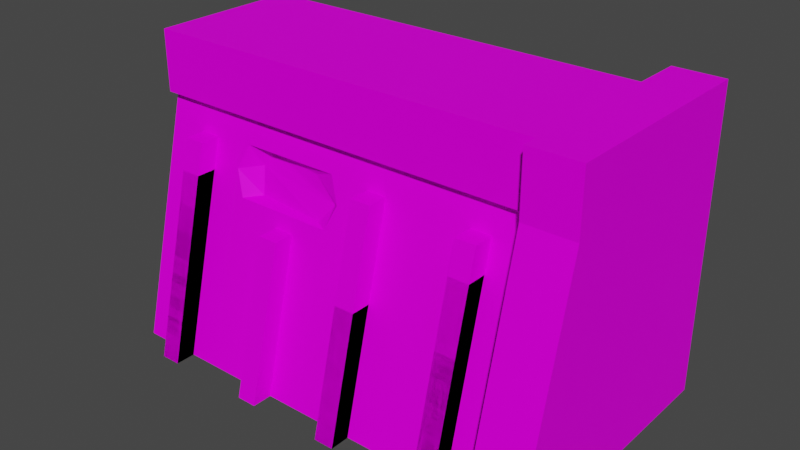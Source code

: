 # Source: CanalWall01b.blend  (saved by Blender 4.2.66; exported with 4.5.12 LTS)
import bpy
from mathutils import Matrix  # noqa: F401  (used for matrix-valued properties, if any)

bpy.ops.wm.read_factory_settings(use_empty=True)
scene = bpy.context.scene
scene.name = 'Scene'

# ---- collections
col_collection = bpy.data.collections.new('Collection'); scene.collection.children.link(col_collection)

# ---- images (referenced by path relative to the original .blend; pixels are not part of the script)
import os
ASSET_DIR = os.environ.get("B2B_ASSET_DIR", "")  # directory of the original .blend (textures are referenced by path, not embedded)
HERE = os.path.dirname(os.path.abspath(__file__))  # packed textures are extracted next to this script under _unpacked/

def load_image(name, relpath, width, height, colorspace="sRGB"):
    """Load a texture the original file referenced (path relative to the .blend, or extracted next to this script)."""
    p = next((c for c in (os.path.join(HERE, relpath), os.path.join(ASSET_DIR, relpath)) if relpath and os.path.exists(c)), "")
    if p:
        img = bpy.data.images.load(p, check_existing=True)
        img.name = name
    else:  # same state as the original file: an image datablock whose file is absent (Cycles renders it pink)
        img = bpy.data.images.new(name, width, height)
        img.source = "FILE"
        img.filepath = "//" + (relpath or name)
    img.colorspace_settings.name = colorspace
    return img
img_canalwall01_a_png_001 = load_image('CanalWall01_a.png.001', 'CanalWall01_a.png', 1024, 1024, 'sRGB')

# ---- materials (node trees are filled in below, after node groups)
mat_material = bpy.data.materials.new('Material')
mat_material.use_transparent_shadow = False

# ---- material node trees
mat_material.use_nodes = True; mat_material.node_tree.nodes.clear()
_N = mat_material.node_tree.nodes; _L = mat_material.node_tree.links
n0 = _N.new('ShaderNodeOutputMaterial'); n0.name = 'Material Output'; n0.location = (300, 300)
n1 = _N.new('ShaderNodeBsdfPrincipled'); n1.name = 'Principled BSDF'; n1.location = (10, 300)
n1.distribution = 'GGX'
n1.subsurface_method = 'RANDOM_WALK_SKIN'
n1.inputs[3].default_value = 1.45
n1.inputs[13].default_value = 0.05
n1.inputs[27].default_value = (0.0, 0.0, 0.0, 1.0)
n1.inputs[28].default_value = 1.0
n2 = _N.new('ShaderNodeTexImage'); n2.name = 'Image Texture'; n2.location = (-280, 280)
n2.image = img_canalwall01_a_png_001
n2.interpolation = 'Closest'
_L.new(n1.outputs[0], n0.inputs[0])
_L.new(n2.outputs[0], n1.inputs[0])
n0.is_active_output = True

# ---- world
world_world = bpy.data.worlds.new('World'); scene.world = world_world
world_world.use_nodes = True; world_world.node_tree.nodes.clear()
_N = world_world.node_tree.nodes; _L = world_world.node_tree.links
n0 = _N.new('ShaderNodeOutputWorld'); n0.name = 'World Output'; n0.location = (300, 300)
n1 = _N.new('ShaderNodeBackground'); n1.name = 'Background'; n1.location = (10, 300)
n1.inputs[0].default_value = (0.05088, 0.05088, 0.05088, 1.0)
_L.new(n1.outputs[0], n0.inputs[0])
n0.is_active_output = True
world_world.color = (0.05088, 0.05088, 0.05088)
world_world.use_sun_shadow = False
world_world.sun_shadow_jitter_overblur = 0.0

# ---- meshes
me_cube_001 = bpy.data.meshes.new('Cube.001')
me_cube_001.from_pydata([(0.8, -0.4, 0.0), (3.3, 0.0, 0.0), (0.8, 0.0, 0.0), (3.3, -0.4, 0.0), (1.2, -0.4, 0.0), (2.9, 0.0, 0.0), (1.2, 0.0, 0.0), (2.9, -0.4, 0.0), (5.2, 0.0, 0.0), (5.2, -0.4, 0.0), (4.8, 0.0, 0.0), (4.8, -0.4, 0.0), (7.3, 0.0, 0.0), (7.3, -0.4, 0.0), (6.9, 0.0, 0.0), (6.9, -0.4, 0.0), (7.3, 1.05, 4.2), (6.9, 0.65, 4.2), (7.3, 0.65, 4.2), (6.9, 1.05, 4.2), (5.2, 0.6, 2.4), (4.8, 0.2, 2.4), (5.2, 0.2, 2.4), (4.8, 0.6, 2.4), (3.3, 0.75, 3.0), (2.9, 0.35, 3.0), (3.3, 0.35, 3.0), (2.9, 0.75, 3.0), (0.8, 0.9, 3.6), (1.2, 0.9, 3.6), (1.2, 0.5, 3.6), (0.8, 0.5, 3.6)], [], [(19, 17, 18, 16), (23, 21, 22, 20), (31, 30, 29, 28), (15, 17, 19, 14), (12, 16, 18, 13), (13, 18, 17, 15), (11, 21, 23, 10), (8, 20, 22, 9), (9, 22, 21, 11), (7, 25, 27, 5), (1, 24, 26, 3), (3, 26, 25, 7), (0, 31, 28, 2), (27, 25, 26, 24), (6, 29, 30, 4), (4, 30, 31, 0)])
_uv = me_cube_001.uv_layers.new(name='UVMap')
_uv.uv.foreach_set('vector', [0.4098, 0.9725, 0.4098, 1.0, 0.4488, 1.0, 0.4488, 0.9725, 0.7805, 0.9633, 0.7805, 1.0, 0.8195, 1.0, 0.8195, 0.9633, 0.8829, 0.6055, 0.9122, 0.6055, 0.9122, 0.6376, 0.8829, 0.6376, 0.4098, 0.5872, 0.4098, 1.0, 0.3756, 1.0, 0.3756, 0.5872, 0.4829, 0.5872, 0.4829, 1.0, 0.4488, 1.0, 0.4488, 0.5872, 0.4488, 0.5872, 0.4488, 1.0, 0.4098, 1.0, 0.4098, 0.5872, 0.7805, 0.6606, 0.7805, 1.0, 0.7463, 1.0, 0.7463, 0.6606, 0.8537, 0.6606, 0.8537, 1.0, 0.8195, 1.0, 0.8195, 0.6606, 0.8195, 0.6606, 0.8195, 1.0, 0.7805, 1.0, 0.7805, 0.6606, 0.6098, 0.6193, 0.6098, 1.0, 0.5756, 1.0, 0.5756, 0.6193, 0.6829, 0.6193, 0.6829, 1.0, 0.6488, 1.0, 0.6488, 0.6193, 0.6488, 0.6193, 0.6488, 1.0, 0.6098, 1.0, 0.6098, 0.6193, 0.8829, 1.0, 0.8829, 0.6055, 0.8537, 0.6055, 0.8537, 1.0, 0.6098, 0.9633, 0.6098, 1.0, 0.6488, 1.0, 0.6488, 0.9633, 0.9415, 1.0, 0.9415, 0.6055, 0.9122, 0.6055, 0.9122, 1.0, 0.9122, 1.0, 0.9122, 0.6055, 0.8829, 0.6055, 0.8829, 1.0])
me_cube_001.materials.append(mat_material)
me_cube_001.update()
me_cube_007 = bpy.data.meshes.new('Cube.007')
me_cube_007.from_pydata([(8.0, -0.5, 0.0), (8.0, 0.7, 4.8), (8.0, 5.0, 0.0), (8.0, 5.0, 4.8), (9.0, -0.5, 0.0), (9.0, 0.7, 4.8), (9.0, 5.0, 0.0), (9.0, 5.0, 4.8), (8.0, 0.7, 6.0), (8.0, 5.0, 6.0), (9.0, 0.7, 6.0), (9.0, 5.0, 6.0)], [], [(0, 1, 3, 2), (6, 7, 5, 4), (4, 5, 1, 0), (5, 7, 11, 10), (11, 9, 8, 10), (3, 1, 8, 9), (1, 5, 10, 8), (9, 11, 7, 3)])
_uv = me_cube_007.uv_layers.new(name='UVMap')
_uv.uv.foreach_set('vector', [0.922, 0.0, 0.7268, 0.4725, 0.0439, 0.4725, 0.0439, 0.0, 0.6098, 0.0, 0.6098, 0.4725, 0.161, 0.4725, 0.0439, 0.0, 0.9073, 0.0, 0.9073, 0.4725, 0.8098, 0.4725, 0.8098, 0.0, 1.0, 0.4725, 0.5317, 0.4725, 0.5317, 0.5872, 1.0, 0.5872, 0.0, 0.5872, 0.0, 0.4862, 0.4683, 0.4862, 0.4683, 0.5872, 0.3024, 0.4725, 0.7707, 0.4725, 0.7707, 0.5872, 0.3024, 0.5872, 0.8098, 0.4725, 0.9073, 0.4725, 0.9073, 0.5872, 0.8098, 0.5872, 0.7707, 0.5872, 0.8829, 0.5872, 0.8829, 0.4725, 0.7707, 0.4725])
me_cube_007.materials.append(mat_material)
me_cube_007.update()
me_cube_010 = bpy.data.meshes.new('Cube.010')
me_cube_010.from_pydata([(1.2, 0.0, 0.0), (1.2, -0.4, 0.0), (0.8, 0.0, 0.0), (0.8, -0.4, 0.0), (1.2, 0.75, 3.0), (0.8, 0.35, 3.0), (1.2, 0.35, 3.0), (0.8, 0.75, 3.0), (6.9, 0.0, 0.0), (6.9, -0.4, 0.0), (7.3, 0.0, 0.0), (7.3, -0.4, 0.0), (4.8, 0.0, 0.0), (4.8, -0.4, 0.0), (5.2, 0.0, 0.0), (5.2, -0.4, 0.0), (4.8, 1.05, 4.2), (5.2, 0.65, 4.2), (4.8, 0.65, 4.2), (5.2, 1.05, 4.2), (6.9, 0.6, 2.4), (7.3, 0.2, 2.4), (6.9, 0.2, 2.4), (7.3, 0.6, 2.4)], [], [(3, 5, 7, 2), (0, 4, 6, 1), (1, 6, 5, 3), (7, 5, 6, 4), (19, 17, 18, 16), (23, 21, 22, 20), (15, 17, 19, 14), (12, 16, 18, 13), (13, 18, 17, 15), (11, 21, 23, 10), (8, 20, 22, 9), (9, 22, 21, 11)])
_uv = me_cube_010.uv_layers.new(name='UVMap')
_uv.uv.foreach_set('vector', [0.5122, 1.0, 0.5122, 0.6239, 0.5415, 0.6239, 0.5415, 1.0, 0.4537, 1.0, 0.4537, 0.6239, 0.4829, 0.6239, 0.4829, 1.0, 0.4829, 1.0, 0.4829, 0.6239, 0.5122, 0.6239, 0.5122, 1.0, 0.5122, 0.656, 0.5122, 0.6239, 0.4829, 0.6239, 0.4829, 0.656, 0.4, 0.9725, 0.4, 1.0, 0.4293, 1.0, 0.4293, 0.9725, 0.6098, 0.9633, 0.6098, 1.0, 0.6439, 1.0, 0.6439, 0.9633, 0.4, 0.5872, 0.4, 1.0, 0.3707, 1.0, 0.3707, 0.5872, 0.4585, 0.5872, 0.4585, 1.0, 0.4293, 1.0, 0.4293, 0.5872, 0.4293, 0.5872, 0.4293, 1.0, 0.4, 1.0, 0.4, 0.5872, 0.6098, 0.656, 0.6098, 1.0, 0.5756, 1.0, 0.5756, 0.656, 0.678, 0.656, 0.678, 1.0, 0.6439, 1.0, 0.6439, 0.656, 0.6439, 0.656, 0.6439, 1.0, 0.6098, 1.0, 0.6098, 0.656])
me_cube_010.materials.append(mat_material)
me_cube_010.update()
me_cube_011 = bpy.data.meshes.new('Cube.011')
me_cube_011.from_pydata([(7.3, -0.4, 0.0), (7.3, 0.0, 0.0), (6.9, -0.4, 0.0), (6.9, 0.0, 0.0), (0.8, 0.0, 0.0), (0.8, -0.4, 0.0), (1.2, 0.0, 0.0), (1.2, -0.4, 0.0), (0.8, 1.05, 4.2), (1.2, 0.65, 4.2), (0.8, 0.65, 4.2), (1.2, 1.05, 4.2), (7.3, 0.9, 3.6), (6.9, 0.9, 3.6), (6.9, 0.5, 3.6), (7.3, 0.5, 3.6)], [], [(11, 9, 10, 8), (15, 14, 13, 12), (7, 9, 11, 6), (4, 8, 10, 5), (5, 10, 9, 7), (0, 15, 12, 1), (3, 13, 14, 2), (2, 14, 15, 0)])
_uv = me_cube_011.uv_layers.new(name='UVMap')
_uv.uv.foreach_set('vector', [0.6146, 0.9725, 0.6146, 1.0, 0.6439, 1.0, 0.6439, 0.9725, 0.6634, 0.6101, 0.6927, 0.6101, 0.6927, 0.6376, 0.6634, 0.6376, 0.6146, 0.5872, 0.6146, 1.0, 0.5902, 1.0, 0.5902, 0.5872, 0.6683, 0.5872, 0.6683, 1.0, 0.6439, 1.0, 0.6439, 0.5872, 0.6439, 0.5872, 0.6439, 1.0, 0.6146, 1.0, 0.6146, 0.5872, 0.6634, 0.9908, 0.6634, 0.6101, 0.639, 0.6101, 0.639, 0.9908, 0.7171, 0.9908, 0.7171, 0.6101, 0.6927, 0.6101, 0.6927, 0.9908, 0.6927, 0.9908, 0.6927, 0.6101, 0.6634, 0.6101, 0.6634, 0.9908])
me_cube_011.materials.append(mat_material)
me_cube_011.update()
me_cube_002 = bpy.data.meshes.new('Cube.002')
me_cube_002.from_pydata([(10.0, 2.0, 6.0), (6.209, 2.2, 4.8), (6.0, 2.064, 4.255), (6.0, 1.824, 3.295), (4.0, 2.064, 4.255), (4.0, 1.824, 3.295), (5.537, 2.178, 4.086), (5.768, 1.939, 3.326), (4.416, 2.296, 4.129), (4.295, 2.08, 3.339), (6.209, 1.944, 3.775), (3.793, 1.944, 3.775), (6.056, 2.074, 3.702), (4.199, 2.228, 3.854), (2.0, 2.0, 4.8), (10.0, 2.0, 4.8), (10.0, 5.0, 6.0), (2.0, 5.0, 6.0), (10.0, 2.2, 4.8), (2.0, 2.0, 6.0), (10.0, 1.0, 0.0), (6.209, 1.0, 0.0), (10.0, 3.5, 6.0), (2.0, 3.5, 6.0), (2.0, 5.0, 5.75), (10.0, 5.0, 5.75), (2.0, 5.5, 5.75), (10.0, 5.5, 5.75), (2.0, 5.5, 5.5), (10.0, 5.5, 5.5), (2.0, 6.0, 5.5), (10.0, 6.0, 5.5), (2.0, 6.0, 4.8), (10.0, 6.0, 4.8), (6.0, 2.2, 4.8), (6.0, 1.0, 0.0), (4.0, 1.0, 0.0), (3.793, 1.0, 0.0), (4.0, 2.2, 4.8), (3.793, 2.2, 4.8), (2.0, 2.2, 4.8), (2.0, 1.0, 0.0)], [], [(15, 0, 19, 14), (40, 18, 15, 14), (11, 5, 9, 13), (12, 6, 8, 13), (10, 2, 6, 12), (5, 3, 7, 9), (2, 4, 8, 6), (3, 10, 12, 7), (7, 12, 13, 9), (4, 11, 13, 8), (22, 23, 19, 0), (16, 17, 23, 22), (26, 27, 29, 28), (24, 25, 27, 26), (17, 16, 25, 24), (28, 29, 31, 30), (30, 31, 33, 32), (20, 18, 1, 21), (10, 3, 35, 21), (2, 10, 1, 34), (4, 2, 34, 38), (3, 5, 36, 35), (5, 11, 37, 36), (11, 4, 38, 39), (41, 40, 39, 37)])
_uv = me_cube_002.uv_layers.new(name='UVMap')
_uv.uv.foreach_set('vector', [0.0, 0.4725, 0.0, 0.5872, 0.8585, 0.5872, 0.8585, 0.4725, 0.5024, 0.875, 1.0, 0.875, 1.0, 0.8984, 0.5024, 0.8984, 0.7805, 0.211, 0.7951, 0.1514, 0.8293, 0.1697, 0.8195, 0.2294, 0.9756, 0.211, 0.9317, 0.2569, 0.839, 0.2661, 0.8195, 0.2294, 0.9902, 0.2202, 0.9707, 0.2752, 0.9317, 0.2569, 0.9756, 0.211, 0.8049, 0.133, 0.9707, 0.1514, 0.9512, 0.1651, 0.8293, 0.1697, 0.9707, 0.2752, 0.8049, 0.3028, 0.839, 0.2661, 0.9317, 0.2569, 0.9707, 0.156, 0.9902, 0.211, 0.9756, 0.211, 0.9512, 0.1651, 0.9512, 0.1651, 0.9756, 0.211, 0.8195, 0.2294, 0.8293, 0.1697, 0.7951, 0.2752, 0.7805, 0.2202, 0.8195, 0.2294, 0.839, 0.2661, 1.0, 0.4266, 0.0, 0.4266, 0.0, 0.5872, 1.0, 0.5872, 0.0, 0.5872, 1.0, 0.5872, 1.0, 0.4266, 0.0, 0.4266, 0.0, 0.5092, 1.0, 0.5092, 1.0, 0.4817, 0.0, 0.4817, 0.0, 0.4948, 1.0, 0.4948, 1.0, 0.5677, 0.0, 0.5677, 1.0, 0.5365, 0.0, 0.5365, 0.0, 0.5104, 1.0, 0.5104, 1.0, 0.5677, 0.0, 0.5677, 0.0, 0.4948, 1.0, 0.4948, 0.0, 0.5872, 0.8, 0.5872, 0.8, 0.5229, 0.0, 0.5229, 0.3561, 0.0, 0.3561, 0.4725, 0.0, 0.4725, 0.0, 0.0, 0.8585, 0.3761, 0.8293, 0.3257, 0.8293, 0.0, 0.8585, 0.0, 0.8293, 0.422, 0.8585, 0.3761, 0.8585, 0.4725, 0.8293, 0.4725, 0.5951, 0.422, 0.8293, 0.422, 0.8293, 0.4725, 0.5951, 0.4725, 0.8293, 0.3257, 0.5951, 0.3257, 0.5951, 0.0, 0.8293, 0.0, 0.5951, 0.3257, 0.5659, 0.3761, 0.5659, 0.0, 0.5951, 0.0, 0.5659, 0.3761, 0.5951, 0.422, 0.5951, 0.4725, 0.5659, 0.4725, 0.5659, 0.0, 0.5659, 0.4725, 0.3561, 0.4725, 0.3561, 0.0])
me_cube_002.materials.append(mat_material)
me_cube_002.use_mirror_vertex_groups = False
me_cube_002.update()

# ---- objects
ob_canalwallposts01 = bpy.data.objects.new('CanalWallPosts01', me_cube_001)
ob_canalwallcap = bpy.data.objects.new('CanalWallCap', me_cube_007)
ob_canalwallposts02 = bpy.data.objects.new('CanalWallPosts02', me_cube_010)
ob_canalwallposts03 = bpy.data.objects.new('CanalWallPosts03', me_cube_011)
ob_canalwall02 = bpy.data.objects.new('CanalWall02', me_cube_002)

# ---- transforms, parenting, visibility, modifiers, constraints
ob_canalwallposts01.parent = ob_canalwall02
ob_canalwallposts01.matrix_parent_inverse = Matrix(((1.0, -0.0, 0.0, 2.0), (-0.0, 1.0, -0.0, 1.0), (-0.0, 0.0, 1.0, -0.0), (-0.0, 0.0, -0.0, 1.0)))
ob_canalwallposts01.location = (0.0, 0.0, 0.0)
ob_canalwallcap.parent = ob_canalwall02
ob_canalwallcap.matrix_parent_inverse = Matrix(((1.0, -0.0, 0.0, 2.0), (-0.0, 1.0, -0.0, 1.0), (-0.0, 0.0, 1.0, -0.0), (-0.0, 0.0, -0.0, 1.0)))
ob_canalwallcap.location = (0.0, 0.0, 0.0)
ob_canalwallposts02.parent = ob_canalwall02
ob_canalwallposts02.matrix_parent_inverse = Matrix(((1.0, -0.0, 0.0, 2.0), (-0.0, 1.0, -0.0, 1.0), (-0.0, 0.0, 1.0, -0.0), (-0.0, 0.0, -0.0, 1.0)))
ob_canalwallposts02.location = (0.0, 0.0, 0.0)
ob_canalwallposts03.parent = ob_canalwall02
ob_canalwallposts03.matrix_parent_inverse = Matrix(((1.0, -0.0, 0.0, 2.0), (-0.0, 1.0, -0.0, 1.0), (-0.0, 0.0, 1.0, -0.0), (-0.0, 0.0, -0.0, 1.0)))
ob_canalwallposts03.location = (0.0, 0.0, 0.0)
ob_canalwall02.location = (-2.0, -1.0, 0.0)
ob_canalwall02.lock_rotations_4d = False
ob_canalwall02.empty_display_type = 'ARROWS'
ob_canalwall02.lineart.crease_threshold = 0.0

# ---- collection membership
col_collection.objects.link(ob_canalwallposts01)
col_collection.objects.link(ob_canalwallcap)
col_collection.objects.link(ob_canalwallposts02)
col_collection.objects.link(ob_canalwallposts03)
col_collection.objects.link(ob_canalwall02)

# ---- scene / render settings (as saved in the file)
scene.frame_start = 1; scene.frame_end = 250; scene.frame_set(1)
scene.render.engine = 'BLENDER_EEVEE_NEXT'
scene.cycles.sampling_pattern = 'TABULATED_SOBOL'
scene.cycles.use_light_tree = False
scene.view_settings.view_transform = 'Filmic'
bpy.context.view_layer.update()

# ---- added for rendering (the .blend has no active camera and no usable light): camera, sun
cam_auto = bpy.data.cameras.new('AutoCamera')
cam_auto.lens = 50.0
cam_auto.sensor_width = 36.0
cam_auto.clip_end = 1000.0
ob_auto_camera = bpy.data.objects.new('AutoCamera', cam_auto)
scene.collection.objects.link(ob_auto_camera)
ob_auto_camera.location = (15.7273, -11.2227, 11.9818)
ob_auto_camera.rotation_euler = (1.09748, -7.21219e-08, 0.694738)
scene.camera = ob_auto_camera
light_auto_sun = bpy.data.lights.new('AutoSun', 'SUN')
light_auto_sun.energy = 3.0
light_auto_sun.angle = 0.0523599
ob_auto_sun = bpy.data.objects.new('AutoSun', light_auto_sun)
scene.collection.objects.link(ob_auto_sun)
ob_auto_sun.rotation_euler = (0.872665, 0.174533, 0.523599)
bpy.context.view_layer.update()
